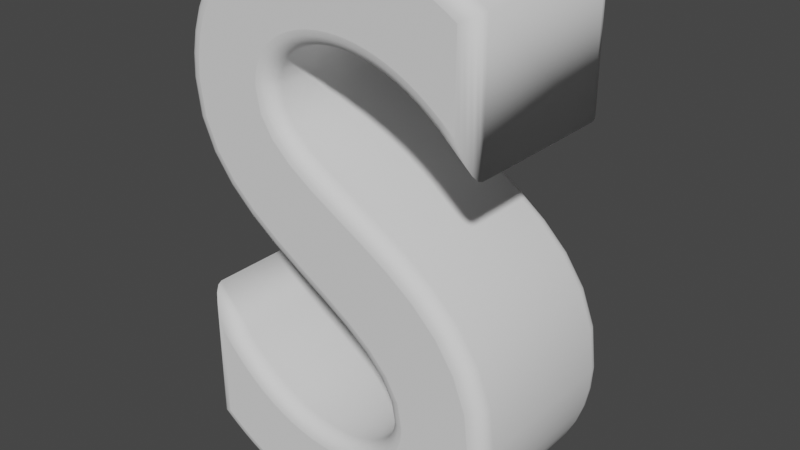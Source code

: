 # Source: S.blend  (saved by Blender 3.0.42; exported with 4.5.12 LTS)
import bpy
from mathutils import Matrix  # noqa: F401  (used for matrix-valued properties, if any)

bpy.ops.wm.read_factory_settings(use_empty=True)
scene = bpy.context.scene
scene.name = 'Scene'

# ---- collections
col_collection = bpy.data.collections.new('Collection'); scene.collection.children.link(col_collection)

# ---- world
world_world = bpy.data.worlds.new('World'); scene.world = world_world
world_world.use_nodes = True; world_world.node_tree.nodes.clear()
_N = world_world.node_tree.nodes; _L = world_world.node_tree.links
n0 = _N.new('ShaderNodeOutputWorld'); n0.name = 'World Output'; n0.location = (300, 300)
n1 = _N.new('ShaderNodeBackground'); n1.name = 'Background'; n1.location = (10, 300)
n1.inputs[0].default_value = (0.05088, 0.05088, 0.05088, 1.0)
_L.new(n1.outputs[0], n0.inputs[0])
n0.is_active_output = True
world_world.color = (0.05088, 0.05088, 0.05088)
world_world.use_sun_shadow = False
world_world.sun_shadow_jitter_overblur = 0.0

# ---- curves / text
txt_text = bpy.data.curves.new('Text', 'FONT')
txt_text.dimensions = '2D'
txt_text.body = 'S'
txt_text.extrude = 0.1
txt_text.bevel_depth = 0.02
txt_text.align_x = 'CENTER'
txt_text.align_y = 'CENTER'

# ---- objects
ob_text = bpy.data.objects.new('Text', txt_text)

# ---- transforms, parenting, visibility, modifiers, constraints
ob_text.location = (0.0, 0.0, 0.0)
ob_text.rotation_euler = (1.571, -0.0, 0.0)

# ---- collection membership
col_collection.objects.link(ob_text)

# ---- scene / render settings (as saved in the file)
scene.frame_start = 1; scene.frame_end = 250; scene.frame_set(1)
scene.render.engine = 'BLENDER_EEVEE_NEXT'
scene.cycles.sampling_pattern = 'TABULATED_SOBOL'
scene.cycles.use_light_tree = False
scene.view_settings.view_transform = 'Filmic'
bpy.context.view_layer.update()

# ---- added for rendering (the .blend has no active camera and no usable light): camera, sun
cam_auto = bpy.data.cameras.new('AutoCamera')
cam_auto.lens = 50.0
cam_auto.sensor_width = 36.0
cam_auto.clip_end = 1000.0
ob_auto_camera = bpy.data.objects.new('AutoCamera', cam_auto)
scene.collection.objects.link(ob_auto_camera)
ob_auto_camera.location = (0.743599, -0.887519, 0.632679)
ob_auto_camera.rotation_euler = (1.09748, -7.21219e-08, 0.694738)
scene.camera = ob_auto_camera
light_auto_sun = bpy.data.lights.new('AutoSun', 'SUN')
light_auto_sun.energy = 3.0
light_auto_sun.angle = 0.0523599
ob_auto_sun = bpy.data.objects.new('AutoSun', light_auto_sun)
scene.collection.objects.link(ob_auto_sun)
ob_auto_sun.rotation_euler = (0.872665, 0.174533, 0.523599)
bpy.context.view_layer.update()
